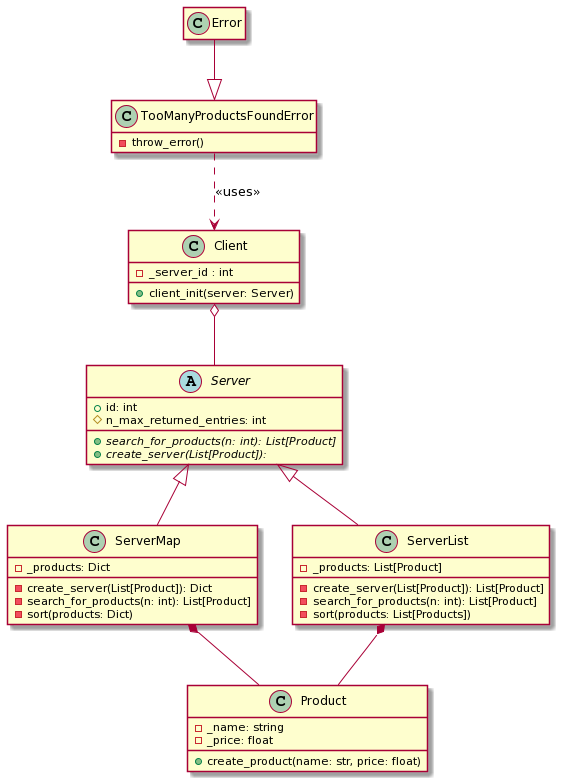

The diagram above was rendered by PlantUML. Its source (embedded in the PNG):
@startuml
hide empty members

abstract class Server {
  + {abstract} search_for_products(n: int): List[Product]
  + {abstract} create_server(List[Product]):
  + id: int
  # n_max_returned_entries: int
}

class ServerMap {
    - create_server(List[Product]): Dict
    - search_for_products(n: int): List[Product]
    - sort(products: Dict)
    - _products: Dict
}

class ServerList {
    - create_server(List[Product]): List[Product]
    - search_for_products(n: int): List[Product]
    - sort(products: List[Products])
    - _products: List[Product]
}

class Product {
  + create_product(name: str, price: float)
  - _name: string
  - _price: float
}

class Client {
  + client_init(server: Server)
  - _server_id : int
}

class TooManyProductsFoundError {
    - throw_error()
}

class Error {

}

Client o-- Server
Server <|-- ServerMap
Server <|-- ServerList
ServerList *-- Product
ServerMap *-- Product
TooManyProductsFoundError ..> Client : << uses >>
Error --|> TooManyProductsFoundError
@enduml